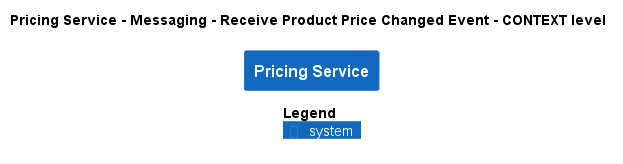

The diagram above was rendered by PlantUML. Its source (embedded in the PNG):
@startuml
!pragma layout smetana
!include ..\..\..\..\..\..\.c4s\C4_Context.puml

AddElementTag("state:new", $bgColor=green, $fontColor=#ffffff, $borderColor=green, $shadowing="False")
AddElementTag("state:changed", $bgColor=orange, $fontColor=#ffffff, $borderColor=orange, $shadowing="False")
AddElementTag("state:removed", $bgColor=red, $fontColor=#ffffff, $borderColor=red, $shadowing="False")

AddRelTag("state:new", $textColor=green, $lineColor=green)
AddRelTag("state:changed", $textColor=orange, $lineColor=orange)
AddRelTag("state:removed", $textColor=red, $lineColor=red)

SHOW_PERSON_PORTRAIT()
LAYOUT_TOP_DOWN()

skinparam linetype polyline

title Pricing Service - Messaging - Receive Product Price Changed Event - CONTEXT level

System(ECommercePlatform.SoftwareSystems.PricingService, "Pricing Service", "")



SHOW_LEGEND()
@enduml